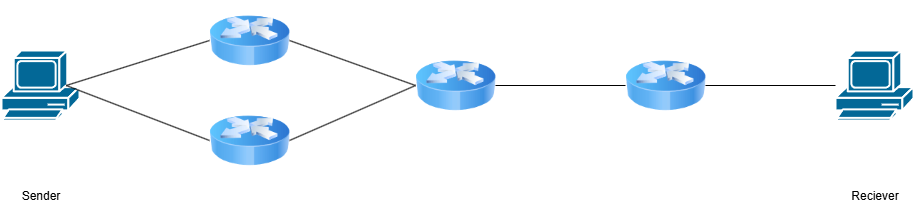

The diagram above was exported from draw.io. Its source (the exported page's mxGraphModel, read from the mxfile embedded in the PNG):
<mxGraphModel dx="2303" dy="722" grid="1" gridSize="10" guides="1" tooltips="1" connect="1" arrows="1" fold="1" page="1" pageScale="1" pageWidth="850" pageHeight="1100" math="0" shadow="0">
  <root>
    <mxCell id="0" />
    <mxCell id="1" parent="0" />
    <mxCell id="MxeGmlTFzy2rsp8SPYlO-3" value="" style="shape=mxgraph.cisco.computers_and_peripherals.pc;html=1;pointerEvents=1;dashed=0;fillColor=#036897;strokeColor=#ffffff;strokeWidth=2;verticalLabelPosition=bottom;verticalAlign=top;align=center;outlineConnect=0;" parent="1" vertex="1">
      <mxGeometry x="-78" y="250" width="78" height="70" as="geometry" />
    </mxCell>
    <mxCell id="MxeGmlTFzy2rsp8SPYlO-4" value="" style="shape=mxgraph.cisco.computers_and_peripherals.pc;html=1;pointerEvents=1;dashed=0;fillColor=#036897;strokeColor=#ffffff;strokeWidth=2;verticalLabelPosition=bottom;verticalAlign=top;align=center;outlineConnect=0;" parent="1" vertex="1">
      <mxGeometry x="756" y="250" width="78" height="70" as="geometry" />
    </mxCell>
    <mxCell id="MxeGmlTFzy2rsp8SPYlO-5" value="" style="image;html=1;image=img/lib/clip_art/networking/Router_Icon_128x128.png" parent="1" vertex="1">
      <mxGeometry x="336" y="245" width="80" height="80" as="geometry" />
    </mxCell>
    <mxCell id="MxeGmlTFzy2rsp8SPYlO-6" value="" style="image;html=1;image=img/lib/clip_art/networking/Router_Icon_128x128.png" parent="1" vertex="1">
      <mxGeometry x="546" y="245" width="80" height="80" as="geometry" />
    </mxCell>
    <mxCell id="MxeGmlTFzy2rsp8SPYlO-12" value="" style="endArrow=none;html=1;rounded=0;exitX=1;exitY=0.5;exitDx=0;exitDy=0;" parent="1" source="MxeGmlTFzy2rsp8SPYlO-6" target="MxeGmlTFzy2rsp8SPYlO-4" edge="1">
      <mxGeometry width="50" height="50" relative="1" as="geometry">
        <mxPoint x="626" y="385" as="sourcePoint" />
        <mxPoint x="746" y="385" as="targetPoint" />
      </mxGeometry>
    </mxCell>
    <mxCell id="MxeGmlTFzy2rsp8SPYlO-14" value="" style="endArrow=none;html=1;rounded=0;exitX=1;exitY=0.5;exitDx=0;exitDy=0;entryX=0;entryY=0.5;entryDx=0;entryDy=0;" parent="1" source="MxeGmlTFzy2rsp8SPYlO-5" target="MxeGmlTFzy2rsp8SPYlO-6" edge="1">
      <mxGeometry width="50" height="50" relative="1" as="geometry">
        <mxPoint x="466" y="345" as="sourcePoint" />
        <mxPoint x="516" y="335" as="targetPoint" />
      </mxGeometry>
    </mxCell>
    <mxCell id="MxeGmlTFzy2rsp8SPYlO-16" value="Sender" style="text;html=1;align=center;verticalAlign=middle;resizable=0;points=[];autosize=1;strokeColor=none;fillColor=none;" parent="1" vertex="1">
      <mxGeometry x="-69" y="380" width="60" height="30" as="geometry" />
    </mxCell>
    <mxCell id="MxeGmlTFzy2rsp8SPYlO-17" value="Reciever" style="text;html=1;align=center;verticalAlign=middle;resizable=0;points=[];autosize=1;strokeColor=none;fillColor=none;" parent="1" vertex="1">
      <mxGeometry x="760" y="380" width="70" height="30" as="geometry" />
    </mxCell>
    <mxCell id="LncyPQLgynKxdeovB3Vm-2" value="" style="image;html=1;image=img/lib/clip_art/networking/Router_Icon_128x128.png" vertex="1" parent="1">
      <mxGeometry x="130" y="300" width="80" height="80" as="geometry" />
    </mxCell>
    <mxCell id="LncyPQLgynKxdeovB3Vm-3" value="" style="image;html=1;image=img/lib/clip_art/networking/Router_Icon_128x128.png" vertex="1" parent="1">
      <mxGeometry x="130" y="200" width="80" height="80" as="geometry" />
    </mxCell>
    <mxCell id="LncyPQLgynKxdeovB3Vm-5" value="" style="endArrow=none;html=1;rounded=0;entryX=0;entryY=0.5;entryDx=0;entryDy=0;exitX=0.83;exitY=0.5;exitDx=0;exitDy=0;exitPerimeter=0;" edge="1" parent="1" source="MxeGmlTFzy2rsp8SPYlO-3" target="LncyPQLgynKxdeovB3Vm-3">
      <mxGeometry width="50" height="50" relative="1" as="geometry">
        <mxPoint x="16" y="225" as="sourcePoint" />
        <mxPoint x="516" y="335" as="targetPoint" />
      </mxGeometry>
    </mxCell>
    <mxCell id="LncyPQLgynKxdeovB3Vm-6" value="" style="endArrow=none;html=1;rounded=0;entryX=0;entryY=0.5;entryDx=0;entryDy=0;exitX=0.83;exitY=0.5;exitDx=0;exitDy=0;exitPerimeter=0;" edge="1" parent="1" source="MxeGmlTFzy2rsp8SPYlO-3" target="LncyPQLgynKxdeovB3Vm-2">
      <mxGeometry width="50" height="50" relative="1" as="geometry">
        <mxPoint x="-14" y="250" as="sourcePoint" />
        <mxPoint x="126" y="370" as="targetPoint" />
      </mxGeometry>
    </mxCell>
    <mxCell id="LncyPQLgynKxdeovB3Vm-8" value="" style="endArrow=none;html=1;rounded=0;entryX=0;entryY=0.5;entryDx=0;entryDy=0;exitX=1;exitY=0.5;exitDx=0;exitDy=0;" edge="1" parent="1" source="LncyPQLgynKxdeovB3Vm-2" target="MxeGmlTFzy2rsp8SPYlO-5">
      <mxGeometry width="50" height="50" relative="1" as="geometry">
        <mxPoint x="206" y="370" as="sourcePoint" />
        <mxPoint x="497" y="295" as="targetPoint" />
      </mxGeometry>
    </mxCell>
    <mxCell id="LncyPQLgynKxdeovB3Vm-10" value="" style="endArrow=none;html=1;rounded=0;entryX=0;entryY=0.5;entryDx=0;entryDy=0;exitX=1;exitY=0.5;exitDx=0;exitDy=0;" edge="1" parent="1" source="LncyPQLgynKxdeovB3Vm-3" target="MxeGmlTFzy2rsp8SPYlO-5">
      <mxGeometry width="50" height="50" relative="1" as="geometry">
        <mxPoint x="246" y="215" as="sourcePoint" />
        <mxPoint x="507" y="235" as="targetPoint" />
      </mxGeometry>
    </mxCell>
  </root>
</mxGraphModel>